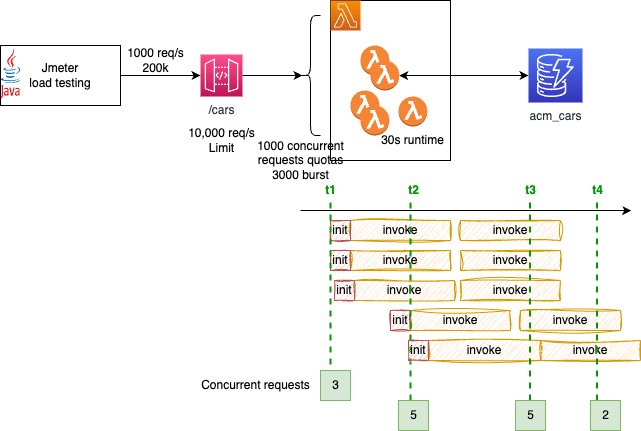

The diagram above was exported from draw.io. Its source (the exported page's mxGraphModel, read from the mxfile embedded in the PNG):
<mxGraphModel dx="1300" dy="310" grid="1" gridSize="10" guides="1" tooltips="1" connect="1" arrows="1" fold="1" page="1" pageScale="1" pageWidth="850" pageHeight="1100" math="0" shadow="0">
  <root>
    <mxCell id="0" />
    <mxCell id="1" parent="0" />
    <mxCell id="2" value="" style="rounded=0;whiteSpace=wrap;html=1;" vertex="1" parent="1">
      <mxGeometry x="200" y="80" width="120" height="160" as="geometry" />
    </mxCell>
    <mxCell id="3" value="" style="sketch=0;points=[[0,0,0],[0.25,0,0],[0.5,0,0],[0.75,0,0],[1,0,0],[0,1,0],[0.25,1,0],[0.5,1,0],[0.75,1,0],[1,1,0],[0,0.25,0],[0,0.5,0],[0,0.75,0],[1,0.25,0],[1,0.5,0],[1,0.75,0]];outlineConnect=0;fontColor=#232F3E;gradientColor=#F78E04;gradientDirection=north;fillColor=#D05C17;strokeColor=#ffffff;dashed=0;verticalLabelPosition=bottom;verticalAlign=top;align=center;html=1;fontSize=12;fontStyle=0;aspect=fixed;shape=mxgraph.aws4.resourceIcon;resIcon=mxgraph.aws4.lambda;" vertex="1" parent="1">
      <mxGeometry x="200" y="80" width="30" height="30" as="geometry" />
    </mxCell>
    <mxCell id="4" style="edgeStyle=none;html=1;startArrow=classic;startFill=1;" edge="1" parent="1" source="17" target="5">
      <mxGeometry relative="1" as="geometry" />
    </mxCell>
    <mxCell id="5" value="acm_cars" style="sketch=0;points=[[0,0,0],[0.25,0,0],[0.5,0,0],[0.75,0,0],[1,0,0],[0,1,0],[0.25,1,0],[0.5,1,0],[0.75,1,0],[1,1,0],[0,0.25,0],[0,0.5,0],[0,0.75,0],[1,0.25,0],[1,0.5,0],[1,0.75,0]];outlineConnect=0;fontColor=#232F3E;gradientColor=#4D72F3;gradientDirection=north;fillColor=#3334B9;strokeColor=#ffffff;dashed=0;verticalLabelPosition=bottom;verticalAlign=top;align=center;html=1;fontSize=12;fontStyle=0;aspect=fixed;shape=mxgraph.aws4.resourceIcon;resIcon=mxgraph.aws4.dynamodb;" vertex="1" parent="1">
      <mxGeometry x="398" y="128" width="54" height="54" as="geometry" />
    </mxCell>
    <mxCell id="6" style="edgeStyle=none;html=1;entryX=0.1;entryY=0.5;entryDx=0;entryDy=0;entryPerimeter=0;" edge="1" parent="1" source="7" target="16">
      <mxGeometry relative="1" as="geometry" />
    </mxCell>
    <mxCell id="7" value="/cars" style="sketch=0;points=[[0,0,0],[0.25,0,0],[0.5,0,0],[0.75,0,0],[1,0,0],[0,1,0],[0.25,1,0],[0.5,1,0],[0.75,1,0],[1,1,0],[0,0.25,0],[0,0.5,0],[0,0.75,0],[1,0.25,0],[1,0.5,0],[1,0.75,0]];outlineConnect=0;fontColor=#232F3E;gradientColor=#FF4F8B;gradientDirection=north;fillColor=#BC1356;strokeColor=#ffffff;dashed=0;verticalLabelPosition=bottom;verticalAlign=top;align=center;html=1;fontSize=12;fontStyle=0;aspect=fixed;shape=mxgraph.aws4.resourceIcon;resIcon=mxgraph.aws4.api_gateway;" vertex="1" parent="1">
      <mxGeometry x="70" y="134" width="42" height="42" as="geometry" />
    </mxCell>
    <mxCell id="8" style="edgeStyle=none;html=1;entryX=0;entryY=0.5;entryDx=0;entryDy=0;entryPerimeter=0;" edge="1" parent="1" source="9" target="7">
      <mxGeometry relative="1" as="geometry" />
    </mxCell>
    <mxCell id="9" value="Jmeter &lt;br&gt;load testing" style="rounded=0;whiteSpace=wrap;html=1;" vertex="1" parent="1">
      <mxGeometry x="-130" y="125" width="120" height="60" as="geometry" />
    </mxCell>
    <mxCell id="10" value="" style="dashed=0;outlineConnect=0;html=1;align=center;labelPosition=center;verticalLabelPosition=bottom;verticalAlign=top;shape=mxgraph.weblogos.java" vertex="1" parent="1">
      <mxGeometry x="-130" y="128" width="20" height="50" as="geometry" />
    </mxCell>
    <mxCell id="11" value="10,000 req/s&lt;br&gt;Limit" style="text;html=1;align=center;verticalAlign=middle;resizable=0;points=[];autosize=1;strokeColor=none;fillColor=none;" vertex="1" parent="1">
      <mxGeometry x="46" y="200" width="90" height="40" as="geometry" />
    </mxCell>
    <mxCell id="12" value="" style="outlineConnect=0;dashed=0;verticalLabelPosition=bottom;verticalAlign=top;align=center;html=1;shape=mxgraph.aws3.lambda_function;fillColor=#F58534;gradientColor=none;" vertex="1" parent="1">
      <mxGeometry x="230" y="125" width="28.75" height="30" as="geometry" />
    </mxCell>
    <mxCell id="13" value="" style="outlineConnect=0;dashed=0;verticalLabelPosition=bottom;verticalAlign=top;align=center;html=1;shape=mxgraph.aws3.lambda_function;fillColor=#F58534;gradientColor=none;" vertex="1" parent="1">
      <mxGeometry x="220" y="170" width="28.75" height="30" as="geometry" />
    </mxCell>
    <mxCell id="14" value="" style="outlineConnect=0;dashed=0;verticalLabelPosition=bottom;verticalAlign=top;align=center;html=1;shape=mxgraph.aws3.lambda_function;fillColor=#F58534;gradientColor=none;" vertex="1" parent="1">
      <mxGeometry x="230" y="185" width="28.75" height="30" as="geometry" />
    </mxCell>
    <mxCell id="15" value="30s runtime" style="outlineConnect=0;dashed=0;verticalLabelPosition=bottom;verticalAlign=top;align=center;html=1;shape=mxgraph.aws3.lambda_function;fillColor=#F58534;gradientColor=none;" vertex="1" parent="1">
      <mxGeometry x="268" y="176" width="28.75" height="30" as="geometry" />
    </mxCell>
    <mxCell id="16" value="" style="shape=curlyBracket;whiteSpace=wrap;html=1;rounded=1;labelPosition=left;verticalLabelPosition=middle;align=right;verticalAlign=middle;" vertex="1" parent="1">
      <mxGeometry x="170" y="95" width="20" height="120" as="geometry" />
    </mxCell>
    <mxCell id="17" value="" style="outlineConnect=0;dashed=0;verticalLabelPosition=bottom;verticalAlign=top;align=center;html=1;shape=mxgraph.aws3.lambda_function;fillColor=#F58534;gradientColor=none;" vertex="1" parent="1">
      <mxGeometry x="240" y="140" width="28.75" height="30" as="geometry" />
    </mxCell>
    <mxCell id="18" value="1000 concurrent&lt;br&gt;requests quotas&lt;br&gt;3000 burst" style="text;html=1;align=center;verticalAlign=middle;resizable=0;points=[];autosize=1;strokeColor=none;fillColor=none;" vertex="1" parent="1">
      <mxGeometry x="115" y="210" width="110" height="60" as="geometry" />
    </mxCell>
    <mxCell id="19" value="1000 req/s&lt;br&gt;200k" style="text;html=1;align=center;verticalAlign=middle;resizable=0;points=[];autosize=1;strokeColor=none;fillColor=none;" vertex="1" parent="1">
      <mxGeometry x="-15" y="120" width="80" height="40" as="geometry" />
    </mxCell>
    <mxCell id="22" value="" style="endArrow=classic;html=1;" edge="1" parent="1">
      <mxGeometry width="50" height="50" relative="1" as="geometry">
        <mxPoint x="170" y="290" as="sourcePoint" />
        <mxPoint x="500.833251953125" y="290" as="targetPoint" />
      </mxGeometry>
    </mxCell>
    <mxCell id="23" value="" style="group" vertex="1" connectable="0" parent="1">
      <mxGeometry x="200" y="300" width="120" height="20" as="geometry" />
    </mxCell>
    <mxCell id="20" value="invoke" style="rounded=0;whiteSpace=wrap;html=1;fillColor=#ffe6cc;strokeColor=#d79b00;sketch=1;curveFitting=1;jiggle=2;" vertex="1" parent="23">
      <mxGeometry x="20" width="100" height="20" as="geometry" />
    </mxCell>
    <mxCell id="21" value="init" style="rounded=0;whiteSpace=wrap;html=1;sketch=1;fillColor=#f8cecc;strokeColor=#b85450;" vertex="1" parent="23">
      <mxGeometry width="20" height="20" as="geometry" />
    </mxCell>
    <mxCell id="24" value="" style="group" vertex="1" connectable="0" parent="1">
      <mxGeometry x="200" y="330" width="120" height="20" as="geometry" />
    </mxCell>
    <mxCell id="25" value="invoke" style="rounded=0;whiteSpace=wrap;html=1;fillColor=#ffe6cc;strokeColor=#d79b00;sketch=1;curveFitting=1;jiggle=2;" vertex="1" parent="24">
      <mxGeometry x="20" width="100" height="20" as="geometry" />
    </mxCell>
    <mxCell id="26" value="init" style="rounded=0;whiteSpace=wrap;html=1;sketch=1;fillColor=#f8cecc;strokeColor=#b85450;" vertex="1" parent="24">
      <mxGeometry width="20" height="20" as="geometry" />
    </mxCell>
    <mxCell id="27" value="" style="group" vertex="1" connectable="0" parent="1">
      <mxGeometry x="204" y="360" width="120" height="20" as="geometry" />
    </mxCell>
    <mxCell id="28" value="invoke" style="rounded=0;whiteSpace=wrap;html=1;fillColor=#ffe6cc;strokeColor=#d79b00;sketch=1;curveFitting=1;jiggle=2;" vertex="1" parent="27">
      <mxGeometry x="20" width="100" height="20" as="geometry" />
    </mxCell>
    <mxCell id="29" value="init" style="rounded=0;whiteSpace=wrap;html=1;sketch=1;fillColor=#f8cecc;strokeColor=#b85450;" vertex="1" parent="27">
      <mxGeometry width="20" height="20" as="geometry" />
    </mxCell>
    <mxCell id="31" value="" style="endArrow=none;dashed=1;html=1;strokeWidth=2;strokeColor=#009900;exitX=0.333;exitY=1;exitDx=0;exitDy=0;exitPerimeter=0;" edge="1" parent="1" source="34">
      <mxGeometry width="50" height="50" relative="1" as="geometry">
        <mxPoint x="200" y="400" as="sourcePoint" />
        <mxPoint x="200" y="280" as="targetPoint" />
      </mxGeometry>
    </mxCell>
    <mxCell id="32" value="t1" style="text;html=1;align=center;verticalAlign=middle;resizable=0;points=[];autosize=1;strokeColor=none;fillColor=none;fontColor=#009900;fontStyle=1" vertex="1" parent="1">
      <mxGeometry x="185" y="255" width="30" height="30" as="geometry" />
    </mxCell>
    <mxCell id="33" value="Concurrent requests" style="text;html=1;align=center;verticalAlign=middle;resizable=0;points=[];autosize=1;strokeColor=none;fillColor=none;" vertex="1" parent="1">
      <mxGeometry x="60" y="450" width="130" height="30" as="geometry" />
    </mxCell>
    <mxCell id="34" value="3" style="text;html=1;align=center;verticalAlign=middle;resizable=0;points=[];autosize=1;strokeColor=#82b366;fillColor=#d5e8d4;" vertex="1" parent="1">
      <mxGeometry x="190" y="450" width="30" height="30" as="geometry" />
    </mxCell>
    <mxCell id="35" value="" style="group" vertex="1" connectable="0" parent="1">
      <mxGeometry x="260" y="390" width="120" height="20" as="geometry" />
    </mxCell>
    <mxCell id="36" value="invoke" style="rounded=0;whiteSpace=wrap;html=1;fillColor=#ffe6cc;strokeColor=#d79b00;sketch=1;curveFitting=1;jiggle=2;" vertex="1" parent="35">
      <mxGeometry x="20" width="100" height="20" as="geometry" />
    </mxCell>
    <mxCell id="37" value="init" style="rounded=0;whiteSpace=wrap;html=1;sketch=1;fillColor=#f8cecc;strokeColor=#b85450;" vertex="1" parent="35">
      <mxGeometry width="20" height="20" as="geometry" />
    </mxCell>
    <mxCell id="49" value="" style="endArrow=none;dashed=1;html=1;strokeWidth=2;strokeColor=#009900;exitX=0.333;exitY=1;exitDx=0;exitDy=0;exitPerimeter=0;" edge="1" parent="35">
      <mxGeometry width="50" height="50" relative="1" as="geometry">
        <mxPoint x="20" y="90" as="sourcePoint" />
        <mxPoint x="20.00999999999999" y="-110" as="targetPoint" />
      </mxGeometry>
    </mxCell>
    <mxCell id="39" value="invoke" style="rounded=0;whiteSpace=wrap;html=1;fillColor=#ffe6cc;strokeColor=#d79b00;sketch=1;curveFitting=1;jiggle=2;" vertex="1" parent="1">
      <mxGeometry x="298" y="420" width="112" height="20" as="geometry" />
    </mxCell>
    <mxCell id="40" value="init" style="rounded=0;whiteSpace=wrap;html=1;sketch=1;fillColor=#f8cecc;strokeColor=#b85450;" vertex="1" parent="1">
      <mxGeometry x="278" y="420" width="20" height="20" as="geometry" />
    </mxCell>
    <mxCell id="41" value="invoke" style="rounded=0;whiteSpace=wrap;html=1;fillColor=#ffe6cc;strokeColor=#d79b00;sketch=1;curveFitting=1;jiggle=2;" vertex="1" parent="1">
      <mxGeometry x="330" y="300" width="100" height="20" as="geometry" />
    </mxCell>
    <mxCell id="42" value="invoke" style="rounded=0;whiteSpace=wrap;html=1;fillColor=#ffe6cc;strokeColor=#d79b00;sketch=1;curveFitting=1;jiggle=2;" vertex="1" parent="1">
      <mxGeometry x="330" y="330" width="100" height="20" as="geometry" />
    </mxCell>
    <mxCell id="43" value="invoke" style="rounded=0;whiteSpace=wrap;html=1;fillColor=#ffe6cc;strokeColor=#d79b00;sketch=1;curveFitting=1;jiggle=2;" vertex="1" parent="1">
      <mxGeometry x="330" y="360" width="100" height="20" as="geometry" />
    </mxCell>
    <mxCell id="44" value="invoke" style="rounded=0;whiteSpace=wrap;html=1;fillColor=#ffe6cc;strokeColor=#d79b00;sketch=1;curveFitting=1;jiggle=2;" vertex="1" parent="1">
      <mxGeometry x="390" y="390" width="100" height="20" as="geometry" />
    </mxCell>
    <mxCell id="45" value="invoke" style="rounded=0;whiteSpace=wrap;html=1;fillColor=#ffe6cc;strokeColor=#d79b00;sketch=1;curveFitting=1;jiggle=2;" vertex="1" parent="1">
      <mxGeometry x="410" y="420" width="100" height="20" as="geometry" />
    </mxCell>
    <mxCell id="46" value="t2" style="text;html=1;align=center;verticalAlign=middle;resizable=0;points=[];autosize=1;strokeColor=none;fillColor=none;fontColor=#009900;fontStyle=1" vertex="1" parent="1">
      <mxGeometry x="268" y="255" width="30" height="30" as="geometry" />
    </mxCell>
    <mxCell id="47" value="t3&lt;span style=&quot;color: rgba(0, 0, 0, 0); font-family: monospace; font-size: 0px; text-align: start;&quot;&gt;%3CmxGraphModel%3E%3Croot%3E%3CmxCell%20id%3D%220%22%2F%3E%3CmxCell%20id%3D%221%22%20parent%3D%220%22%2F%3E%3CmxCell%20id%3D%222%22%20value%3D%22t1%22%20style%3D%22text%3Bhtml%3D1%3Balign%3Dcenter%3BverticalAlign%3Dmiddle%3Bresizable%3D0%3Bpoints%3D%5B%5D%3Bautosize%3D1%3BstrokeColor%3Dnone%3BfillColor%3Dnone%3BfontColor%3D%23009900%3BfontStyle%3D1%22%20vertex%3D%221%22%20parent%3D%221%22%3E%3CmxGeometry%20x%3D%22185%22%20y%3D%22255%22%20width%3D%2230%22%20height%3D%2230%22%20as%3D%22geometry%22%2F%3E%3C%2FmxCell%3E%3C%2Froot%3E%3C%2FmxGraphModel%3E&lt;/span&gt;" style="text;html=1;align=center;verticalAlign=middle;resizable=0;points=[];autosize=1;strokeColor=none;fillColor=none;fontColor=#009900;fontStyle=1" vertex="1" parent="1">
      <mxGeometry x="385" y="255" width="30" height="30" as="geometry" />
    </mxCell>
    <mxCell id="48" value="t4" style="text;html=1;align=center;verticalAlign=middle;resizable=0;points=[];autosize=1;strokeColor=none;fillColor=none;fontColor=#009900;fontStyle=1" vertex="1" parent="1">
      <mxGeometry x="452" y="255" width="30" height="30" as="geometry" />
    </mxCell>
    <mxCell id="50" value="" style="endArrow=none;dashed=1;html=1;strokeWidth=2;strokeColor=#009900;exitX=0.333;exitY=1;exitDx=0;exitDy=0;exitPerimeter=0;" edge="1" parent="1">
      <mxGeometry width="50" height="50" relative="1" as="geometry">
        <mxPoint x="399.5" y="480" as="sourcePoint" />
        <mxPoint x="399.51" y="280" as="targetPoint" />
      </mxGeometry>
    </mxCell>
    <mxCell id="51" value="" style="endArrow=none;dashed=1;html=1;strokeWidth=2;strokeColor=#009900;exitX=0.333;exitY=1;exitDx=0;exitDy=0;exitPerimeter=0;" edge="1" parent="1">
      <mxGeometry width="50" height="50" relative="1" as="geometry">
        <mxPoint x="466.5" y="480" as="sourcePoint" />
        <mxPoint x="466.51" y="280" as="targetPoint" />
      </mxGeometry>
    </mxCell>
    <mxCell id="52" value="5" style="text;html=1;align=center;verticalAlign=middle;resizable=0;points=[];autosize=1;strokeColor=#82b366;fillColor=#d5e8d4;" vertex="1" parent="1">
      <mxGeometry x="268" y="480" width="30" height="30" as="geometry" />
    </mxCell>
    <mxCell id="53" value="5" style="text;html=1;align=center;verticalAlign=middle;resizable=0;points=[];autosize=1;strokeColor=#82b366;fillColor=#d5e8d4;" vertex="1" parent="1">
      <mxGeometry x="385" y="480" width="30" height="30" as="geometry" />
    </mxCell>
    <mxCell id="54" value="2" style="text;html=1;align=center;verticalAlign=middle;resizable=0;points=[];autosize=1;strokeColor=#82b366;fillColor=#d5e8d4;" vertex="1" parent="1">
      <mxGeometry x="460" y="480" width="30" height="30" as="geometry" />
    </mxCell>
  </root>
</mxGraphModel>